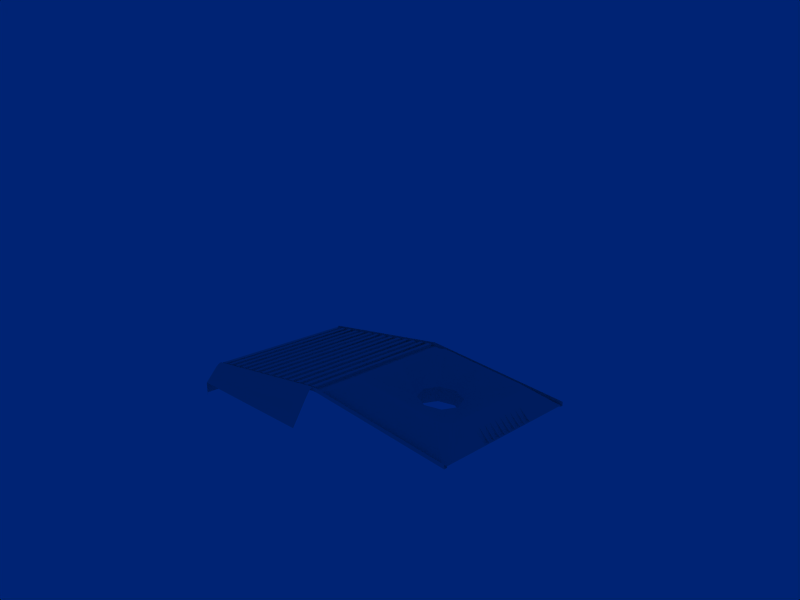 # Source: atari-7800-controller.blend  (saved by Blender 2.34.0; exported with 4.5.12 LTS)
import bpy
from mathutils import Matrix  # noqa: F401  (used for matrix-valued properties, if any)

bpy.ops.wm.read_factory_settings(use_empty=True)
scene = bpy.context.scene
scene.name = '1'

# ---- collections
col_collection_1 = bpy.data.collections.new('Collection 1'); scene.collection.children.link(col_collection_1)

# ---- world
world_world = bpy.data.worlds.new('World'); scene.world = world_world
world_world.color = (9.098e-05, 0.1385, 0.455)
world_world.use_sun_shadow = False
world_world.sun_shadow_jitter_overblur = 0.0
world_world.cycles.sampling_method = 'MANUAL'
world_world.cycles.sample_map_resolution = 256

# ---- cameras
cam_camera = bpy.data.cameras.new('Camera')
cam_camera.passepartout_alpha = 0.2
cam_camera.clip_end = 100.0
cam_camera.lens = 35.0
cam_camera.ortho_scale = 7.314
cam_camera.show_passepartout = False
cam_camera.show_safe_areas = True
cam_camera.dof.focus_distance = 0.0
cam_camera.dof.aperture_fstop = 128.0

# ---- meshes
me_circle = bpy.data.meshes.new('Circle')
me_circle.from_pydata([(-3.062, 0.3749, 0.1291), (-2.908, -2.374e-08, 0.1138), (-3.062, -0.3749, 0.1291), (-3.435, -0.5302, 0.166), (-3.808, -0.3749, 0.2029), (-3.963, 9.338e-09, 0.2182), (-3.808, 0.3749, 0.2029), (-3.435, 0.5302, 0.166), (-3.398, 1.312, 0.5391), (-2.093, -3.258e-09, 0.4099), (-2.093, 1.125, 0.4099), (-2.279, 1.312, 0.4284), (-2.093, -1.125, 0.4099), (-2.279, -1.312, 0.4284), (-3.398, -1.312, 0.5391), (-4.518, -1.312, 0.6499), (-4.704, -1.125, 0.6683), (-4.704, 1.125, 0.6683), (-4.704, 5.589e-09, 0.6683), (-4.518, 1.312, 0.6499), (-4.518, 1.387, 0.6499), (-4.779, 5.841e-09, 0.6757), (-4.779, 1.125, 0.6757), (-4.779, -1.125, 0.6757), (-4.518, -1.387, 0.6499), (-3.398, -1.387, 0.5391), (-2.279, -1.387, 0.4284), (-2.018, -1.125, 0.4025), (-2.279, 1.387, 0.4284), (-2.018, 1.125, 0.4025), (-2.018, -3.511e-09, 0.4025), (-3.398, 1.387, 0.5391), (-3.435, 1.912, 0.166), (-1.533, 1.781, -0.02227), (-1.663, 1.912, -0.009351), (-1.533, -1.781, -0.02227), (-1.663, -1.912, -0.009351), (-3.435, -1.912, 0.166), (-5.208, -1.912, 0.3414), (-5.338, -1.781, 0.3543), (-5.338, 1.781, 0.3543), (-5.208, 1.912, 0.3414), (-1.533, -1.912, -0.02227), (-1.533, 1.912, -0.02227), (-5.338, 1.912, 0.3543), (-5.338, -1.912, 0.3543), (-3.472, 0.5302, -0.2071), (-3.845, 0.3749, -0.1701), (-4.0, 9.4e-09, -0.1548), (-3.845, -0.3749, -0.1701), (-3.472, -0.5302, -0.2071), (-3.099, -0.3749, -0.244), (-2.945, -2.367e-08, -0.2593), (-3.099, 0.3749, -0.244), (-1.533, 0.7498, -0.02227), (-1.533, -0.7498, -0.02227), (-1.607, -0.7498, -0.01489), (-1.607, 0.7498, -0.01489), (-1.607, -0.4085, -0.01489), (-1.533, -0.4085, -0.02227), (-1.533, -0.2723, -0.02227), (-1.607, -0.2723, -0.01489), (-1.607, -0.2383, -0.01489), (-1.533, -0.2383, -0.02227), (-1.533, -0.1021, -0.02227), (-1.607, -0.1021, -0.01489), (-1.607, -0.4425, -0.01489), (-1.533, -0.4425, -0.02227), (-1.533, -0.5787, -0.02227), (-1.607, -0.5787, -0.01489), (-1.607, -0.6128, -0.01489), (-1.533, -0.6128, -0.02227), (-1.607, -0.06808, -0.01489), (-1.533, -0.06808, -0.02227), (-1.533, 0.06808, -0.02227), (-1.607, 0.06808, -0.01489), (-1.607, 0.1021, -0.01489), (-1.533, 0.1021, -0.02227), (-1.533, 0.2383, -0.02227), (-1.607, 0.2383, -0.01489), (-1.607, 0.5787, -0.01489), (-1.533, 0.5787, -0.02227), (-1.533, 0.4425, -0.02227), (-1.607, 0.4425, -0.01489), (-1.607, 0.4085, -0.01489), (-1.533, 0.4085, -0.02227), (-1.533, 0.2723, -0.02227), (-1.607, 0.2723, -0.01489), (-1.607, 0.6128, -0.01489), (-1.533, 0.6128, -0.02227), (-1.827, -0.7498, 0.2356), (-1.827, 0.6128, 0.2356), (-1.827, 0.2723, 0.2356), (-1.827, 0.4085, 0.2356), (-1.827, 0.4425, 0.2356), (-1.827, 0.5787, 0.2356), (-1.827, 0.2383, 0.2356), (-1.827, 0.1021, 0.2356), (-1.827, 0.06808, 0.2356), (-1.827, -0.06808, 0.2356), (-1.827, -0.6128, 0.2356), (-1.827, -0.5787, 0.2356), (-1.827, -0.4425, 0.2356), (-1.827, -0.1021, 0.2356), (-1.827, -0.2383, 0.2356), (-1.827, -0.2723, 0.2356), (-1.827, -0.4085, 0.2356), (-1.827, 0.7498, 0.2356), (-4.999, 0.7498, 0.5494), (-4.999, -0.4085, 0.5494), (-4.999, -0.2723, 0.5494), (-4.999, -0.2383, 0.5494), (-4.999, -0.1021, 0.5494), (-4.999, -0.4425, 0.5494), (-4.999, -0.5787, 0.5494), (-4.999, -0.6128, 0.5494), (-4.999, -0.06808, 0.5494), (-4.999, 0.06808, 0.5494), (-4.999, 0.1021, 0.5494), (-4.999, 0.2383, 0.5494), (-4.999, 0.5787, 0.5494), (-4.999, 0.4425, 0.5494), (-4.999, 0.4085, 0.5494), (-4.999, 0.2723, 0.5494), (-4.999, 0.6128, 0.5494), (-4.999, -0.7498, 0.5494), (-5.338, 0.6128, 0.3543), (-5.264, 0.6128, 0.3469), (-5.264, 0.2723, 0.3469), (-5.338, 0.2723, 0.3543), (-5.338, 0.4085, 0.3543), (-5.264, 0.4085, 0.3469), (-5.264, 0.4425, 0.3469), (-5.338, 0.4425, 0.3543), (-5.338, 0.5787, 0.3543), (-5.264, 0.5787, 0.3469), (-5.264, 0.2383, 0.3469), (-5.338, 0.2383, 0.3543), (-5.338, 0.1021, 0.3543), (-5.264, 0.1021, 0.3469), (-5.264, 0.06808, 0.3469), (-5.338, 0.06808, 0.3543), (-5.338, -0.06808, 0.3543), (-5.264, -0.06808, 0.3469), (-5.338, -0.6128, 0.3543), (-5.264, -0.6128, 0.3469), (-5.264, -0.5787, 0.3469), (-5.338, -0.5787, 0.3543), (-5.338, -0.4425, 0.3543), (-5.264, -0.4425, 0.3469), (-5.264, -0.1021, 0.3469), (-5.338, -0.1021, 0.3543), (-5.338, -0.2383, 0.3543), (-5.264, -0.2383, 0.3469), (-5.264, -0.2723, 0.3469), (-5.338, -0.2723, 0.3543), (-5.338, -0.4085, 0.3543), (-5.264, -0.4085, 0.3469), (-5.264, 0.7498, 0.3469), (-5.264, -0.7498, 0.3469), (-5.338, -0.7498, 0.3543), (-5.338, 0.7498, 0.3543), (-5.342, -1.912, 0.317), (-5.342, 1.912, 0.317), (-1.536, 1.912, -0.05958), (-1.536, -1.912, -0.05958), (-5.473, 1.912, 0.3192), (-5.473, -1.912, 0.3192), (-5.473, -1.987, 0.3192), (-1.536, -1.987, -0.05958), (-5.342, -1.987, 0.317), (-5.473, 1.987, 0.3192), (-1.536, 1.987, -0.05958), (-5.342, 1.987, 0.317), (-5.613, 1.987, 0.3011), (-5.613, -1.987, 0.3011), (-5.613, -1.912, 0.3011), (-5.613, 1.912, 0.3011), (-5.622, 1.912, 0.3754), (-5.622, -1.912, 0.3754), (-5.482, -1.912, 0.3935), (-5.482, 1.912, 0.3935), (-5.753, 1.912, 0.283), (-5.753, -1.912, 0.283), (-5.753, -1.987, 0.283), (-5.753, 1.987, 0.283), (-6.032, 1.987, 0.2468), (-6.032, -1.987, 0.2468), (-6.032, -1.912, 0.2468), (-6.032, 1.912, 0.2468), (-5.762, 1.912, 0.3573), (-5.902, -1.912, 0.3392), (-5.902, 1.912, 0.3392), (-5.893, 1.912, 0.2649), (-5.893, -1.912, 0.2649), (-5.893, -1.987, 0.2649), (-5.893, 1.987, 0.2649), (-5.762, -1.912, 0.3573), (-6.322, -1.912, 0.285), (-6.452, 1.987, 0.1925), (-6.452, -1.987, 0.1925), (-6.452, -1.912, 0.1925), (-6.452, 1.912, 0.1925), (-6.462, 1.912, 0.2669), (-6.462, -1.912, 0.2669), (-6.322, 1.912, 0.285), (-6.592, 1.912, 0.1744), (-6.592, -1.912, 0.1744), (-6.592, -1.987, 0.1744), (-6.592, 1.987, 0.1744), (-6.312, 1.987, 0.2106), (-6.312, -1.987, 0.2106), (-6.312, -1.912, 0.2106), (-6.312, 1.912, 0.2106), (-6.042, 1.912, 0.3212), (-6.042, -1.912, 0.3212), (-6.182, -1.912, 0.3031), (-6.182, 1.912, 0.3031), (-6.172, 1.912, 0.2287), (-6.172, -1.912, 0.2287), (-6.172, -1.987, 0.2287), (-6.172, 1.987, 0.2287), (-7.292, 1.987, 0.08397), (-7.292, -1.987, 0.08397), (-7.292, -1.912, 0.08397), (-7.292, 1.912, 0.08397), (-7.301, 1.912, 0.1583), (-7.301, -1.912, 0.1583), (-7.161, -1.912, 0.1764), (-7.161, 1.912, 0.1764), (-7.432, 1.912, 0.06588), (-7.432, -1.912, 0.06588), (-7.432, -1.987, 0.06588), (-7.432, 1.987, 0.06588), (-7.712, 1.987, 0.02967), (-7.712, -1.987, 0.02967), (-7.712, -1.912, 0.02967), (-7.712, 1.912, 0.02967), (-7.441, 1.912, 0.1402), (-7.581, -1.912, 0.1221), (-7.581, 1.912, 0.1221), (-7.572, 1.912, 0.04778), (-7.572, -1.912, 0.04778), (-7.572, -1.987, 0.04778), (-7.572, 1.987, 0.04778), (-7.441, -1.912, 0.1402), (-6.882, -1.912, 0.2126), (-7.012, 1.987, 0.1201), (-7.012, -1.987, 0.1201), (-7.012, -1.912, 0.1201), (-7.012, 1.912, 0.1201), (-7.022, 1.912, 0.1945), (-7.022, -1.912, 0.1945), (-6.882, 1.912, 0.2126), (-7.152, 1.912, 0.102), (-7.152, -1.912, 0.102), (-7.152, -1.987, 0.102), (-7.152, 1.987, 0.102), (-6.872, 1.987, 0.1382), (-6.872, -1.987, 0.1382), (-6.872, -1.912, 0.1382), (-6.872, 1.912, 0.1382), (-6.602, 1.912, 0.2488), (-6.602, -1.912, 0.2488), (-6.742, -1.912, 0.2307), (-6.742, 1.912, 0.2307), (-6.732, 1.912, 0.1563), (-6.732, -1.912, 0.1563), (-6.732, -1.987, 0.1563), (-6.732, 1.987, 0.1563), (-7.852, 1.987, 0.01155), (-7.852, -1.987, 0.01155), (-7.852, -1.912, 0.01155), (-7.852, 1.912, 0.01155), (-7.862, 1.912, 0.08592), (-7.862, -1.912, 0.08592), (-7.722, -1.912, 0.104), (-7.722, 1.912, 0.104), (-7.992, 1.912, -0.006541), (-7.992, -1.912, -0.006541), (-7.992, -1.987, -0.006541), (-7.992, 1.987, -0.006541), (-8.272, 1.987, -0.04271), (-8.272, -1.987, -0.04271), (-8.272, -1.912, -0.04271), (-8.272, 1.912, -0.04271), (-8.002, 1.912, 0.06782), (-8.141, -1.912, 0.04973), (-8.141, 1.912, 0.04973), (-8.132, 1.912, -0.02464), (-8.132, -1.912, -0.02464), (-8.132, -1.987, -0.02464), (-8.132, 1.987, -0.02464), (-8.002, -1.912, 0.06782), (-8.561, -1.912, -0.004516), (-8.691, 1.987, -0.09697), (-8.691, -1.987, -0.09697), (-8.691, -1.912, -0.09697), (-8.691, 1.912, -0.09697), (-8.701, 1.912, -0.02261), (-8.701, -1.912, -0.02261), (-8.561, 1.912, -0.004516), (-8.551, 1.987, -0.07888), (-8.551, -1.987, -0.07888), (-8.551, -1.912, -0.07888), (-8.551, 1.912, -0.07888), (-8.281, 1.912, 0.03167), (-8.281, -1.912, 0.03167), (-8.421, -1.912, 0.01358), (-8.421, 1.912, 0.01358), (-8.411, 1.912, -0.06079), (-8.411, -1.912, -0.06079), (-8.411, -1.987, -0.06079), (-8.411, 1.987, -0.06079), (-8.832, 1.912, -0.1151), (-8.832, -1.912, -0.1151), (-8.832, -1.987, -0.1151), (-8.832, 1.987, -0.1151), (-8.841, 1.912, -0.04075), (-8.981, -1.912, -0.05884), (-8.981, 1.912, -0.05884), (-8.972, 1.912, -0.1332), (-8.972, -1.912, -0.1332), (-8.972, -1.987, -0.1332), (-8.972, 1.987, -0.1332), (-8.841, -1.912, -0.04075), (-9.08, 1.987, -0.1502), (-9.08, -1.987, -0.1502), (-9.08, -1.912, -0.1502), (-9.08, 1.912, -0.149), (-9.09, 1.912, -0.07456), (-9.089, -1.912, -0.07554), (-9.237, 1.912, -0.1767), (-9.238, -1.912, -0.1758), (-9.238, -1.987, -0.1758), (-9.238, 1.987, -0.1758), (-9.247, -1.912, -0.1012), (-9.247, 1.912, -0.1023), (-9.402, 1.912, -0.2564), (-9.401, -1.912, -0.2564), (-9.402, 1.987, -0.2564), (-9.323, -1.912, -0.2563), (-9.323, -1.987, -0.2564), (-9.401, -1.987, -0.2564), (-9.323, 1.912, -0.2563), (-9.323, 1.987, -0.2563), (-9.238, 1.987, -0.07617), (-9.08, 1.987, -0.05056), (-8.972, 1.987, -0.0336), (-8.832, 1.987, -0.01551), (-8.411, 1.987, 0.03882), (-8.551, 1.987, 0.02072), (-8.691, 1.987, 0.00263), (-8.132, 1.987, 0.07497), (-8.272, 1.987, 0.05689), (-7.992, 1.987, 0.09306), (-7.852, 1.987, 0.1112), (-6.732, 1.987, 0.2559), (-6.872, 1.987, 0.2378), (-7.152, 1.987, 0.2016), (-7.012, 1.987, 0.2197), (-7.572, 1.987, 0.1474), (-7.712, 1.987, 0.1293), (-7.432, 1.987, 0.1655), (-7.292, 1.987, 0.1836), (-6.172, 1.987, 0.3283), (-6.312, 1.987, 0.3102), (-6.592, 1.987, 0.274), (-6.452, 1.987, 0.2921), (-5.893, 1.987, 0.3645), (-6.032, 1.987, 0.3464), (-5.753, 1.987, 0.3826), (-5.613, 1.987, 0.4007), (-5.342, 1.987, 0.4166), (-1.536, 1.987, 0.04002), (-5.473, 1.987, 0.4188), (-9.238, -1.987, -0.07616), (-9.08, -1.987, -0.05056), (-8.972, -1.987, -0.0336), (-8.832, -1.987, -0.0155), (-8.411, -1.987, 0.03882), (-8.551, -1.987, 0.02073), (-8.691, -1.987, 0.002631), (-8.132, -1.987, 0.07497), (-8.272, -1.987, 0.05689), (-7.992, -1.987, 0.09306), (-7.852, -1.987, 0.1112), (-6.732, -1.987, 0.2559), (-6.872, -1.987, 0.2378), (-7.152, -1.987, 0.2017), (-7.012, -1.987, 0.2197), (-7.572, -1.987, 0.1474), (-7.712, -1.987, 0.1293), (-7.432, -1.987, 0.1655), (-7.292, -1.987, 0.1836), (-6.172, -1.987, 0.3283), (-6.312, -1.987, 0.3102), (-6.592, -1.987, 0.274), (-6.452, -1.987, 0.2921), (-5.893, -1.987, 0.3645), (-6.032, -1.987, 0.3464), (-5.753, -1.987, 0.3826), (-5.613, -1.987, 0.4007), (-5.342, -1.987, 0.4166), (-1.536, -1.987, 0.04002), (-5.473, -1.987, 0.4188), (-9.401, -2.083, -0.3179), (-9.401, -2.335, -0.5951), (-9.401, -2.055, -0.2871), (-9.401, -2.022, -0.2648), (-9.238, -2.022, -0.08411), (-9.238, -2.069, -0.1093), (-9.238, -2.436, -0.5039), (-9.238, -2.122, -0.154), (-9.238, 2.133, -0.154), (-9.238, 2.447, -0.5039), (-9.238, 2.08, -0.1093), (-9.238, 2.033, -0.08411), (-9.401, 2.033, -0.2648), (-9.401, 2.066, -0.2871), (-9.401, 2.346, -0.5951), (-9.401, 2.094, -0.3179), (-9.401, 0.0, -0.5951), (-9.401, 2.346, -0.855), (-9.401, -2.335, -0.855), (-9.238, 2.447, -0.855), (-9.238, -2.436, -0.855), (-9.238, 2.29, -0.3289), (-9.238, 2.211, -0.2415), (-9.238, 2.368, -0.4164), (-9.238, -2.279, -0.3289), (-9.238, -2.201, -0.2415), (-9.238, -2.358, -0.4164), (-5.473, 2.445, -0.1905), (-5.473, 2.211, 0.1796), (-5.473, 2.326, -0.0003446), (-5.473, 2.033, 0.3985), (-5.473, 2.08, 0.3631), (-5.473, 2.575, -0.391), (-5.473, 2.133, 0.2978), (-5.473, -2.133, 0.2978), (-5.473, -2.576, -0.391), (-5.473, -2.08, 0.3631), (-5.473, -2.033, 0.3985), (-5.473, -2.326, -0.0003446), (-5.473, -2.212, 0.1796), (-5.473, -2.446, -0.1905)], [], [(0, 10, 11), (0, 11, 8, 7), (0, 1, 9, 10), (1, 2, 12, 9), (2, 13, 12), (2, 3, 14, 13), (3, 4, 15, 14), (4, 16, 15), (6, 19, 17), (6, 7, 8, 19), (5, 6, 17, 18), (4, 5, 18, 16), (18, 16, 23, 21), (18, 17, 22, 21), (19, 8, 31, 20), (17, 19, 20, 22), (15, 16, 23, 24), (15, 14, 25, 24), (14, 13, 26, 25), (12, 13, 26, 27), (12, 9, 30, 27), (10, 9, 30, 29), (11, 8, 31, 28), (11, 10, 29, 28), (28, 29, 33, 34), (28, 31, 32, 34), (27, 26, 36, 35), (25, 26, 36, 37), (24, 25, 37, 38), (24, 23, 39, 38), (22, 20, 41, 40), (20, 31, 32, 41), (38, 39, 45), (35, 36, 42), (33, 43, 34), (40, 41, 44), (5, 4, 49, 48), (6, 5, 48, 47), (7, 6, 47, 46), (4, 3, 50, 49), (3, 2, 51, 50), (2, 1, 52, 51), (1, 0, 53, 52), (0, 7, 46, 53), (29, 54, 33), (27, 35, 55), (62, 63, 64, 65), (58, 59, 60, 61), (69, 68, 67, 66), (83, 82, 81, 80), (87, 86, 85, 84), (76, 77, 78, 79), (72, 73, 74, 75), (54, 57, 88, 89), (55, 71, 70, 56), (55, 56, 90), (70, 71, 100), (68, 69, 101), (66, 67, 102), (58, 59, 106), (60, 61, 105), (62, 63, 104), (64, 65, 103), (72, 73, 99), (74, 75, 98), (76, 77, 97), (78, 79, 96), (86, 87, 92), (84, 85, 93), (82, 83, 94), (80, 81, 95), (88, 89, 91), (54, 57, 107), (68, 101, 100, 71), (59, 106, 102, 67), (60, 63, 104, 105), (64, 73, 99, 103), (74, 77, 97, 98), (78, 86, 92, 96), (82, 94, 93, 85), (81, 89, 91, 95), (29, 107, 54), (27, 55, 90), (56, 70, 100, 90), (66, 102, 101, 69), (58, 61, 105, 106), (62, 65, 103, 104), (72, 75, 98, 99), (76, 79, 96, 97), (84, 93, 92, 87), (80, 95, 94, 83), (57, 107, 91, 88), (27, 90, 30), (29, 30, 107), (30, 95, 91, 107), (30, 93, 94, 95), (30, 96, 92, 93), (30, 98, 97, 96), (30, 90, 100, 101), (30, 101, 102, 106), (30, 106, 105, 104), (30, 104, 103, 99), (30, 99, 98), (153, 150, 151, 152), (157, 154, 155, 156), (146, 149, 148, 147), (132, 135, 134, 133), (128, 131, 130, 129), (139, 136, 137, 138), (143, 140, 141, 142), (161, 126, 127, 158), (160, 159, 145, 144), (160, 125, 159), (145, 115, 144), (147, 114, 146), (149, 113, 148), (157, 109, 156), (155, 110, 154), (153, 111, 152), (151, 112, 150), (143, 116, 142), (141, 117, 140), (139, 118, 138), (137, 119, 136), (129, 123, 128), (131, 122, 130), (133, 121, 132), (135, 120, 134), (127, 124, 126), (161, 108, 158), (147, 144, 115, 114), (156, 148, 113, 109), (155, 110, 111, 152), (151, 112, 116, 142), (141, 117, 118, 138), (137, 119, 123, 129), (133, 130, 122, 121), (134, 120, 124, 126), (159, 125, 115, 145), (149, 146, 114, 113), (157, 109, 110, 154), (153, 111, 112, 150), (143, 116, 117, 140), (139, 118, 119, 136), (131, 128, 123, 122), (135, 132, 121, 120), (158, 127, 124, 108), (22, 40, 161), (22, 161, 158, 108), (23, 160, 39), (23, 125, 159, 160), (21, 125, 23), (21, 22, 108), (21, 114, 115, 125), (21, 109, 113, 114), (21, 111, 110, 109), (21, 116, 112, 111), (21, 117, 116), (21, 119, 118, 117), (21, 122, 123, 119), (21, 120, 121, 122), (21, 108, 124, 120), (42, 45, 162, 165), (44, 45, 162, 163), (43, 44, 163, 164), (163, 162, 167, 166), (167, 162, 170, 168), (165, 162, 170, 169), (163, 166, 171, 173), (164, 163, 173, 172), (171, 166, 177, 174), (167, 168, 175, 176), (166, 167, 180, 181), (166, 177, 178, 181), (167, 180, 179, 176), (178, 179, 180, 181), (176, 179, 178, 177), (177, 176, 183, 182), (176, 175, 184, 183), (174, 177, 182, 185), (185, 182, 193, 196), (183, 184, 195, 194), (182, 183, 190), (182, 193, 192, 190), (194, 191, 192, 193), (193, 194, 188, 189), (194, 195, 187, 188), (196, 193, 189, 186), (183, 197, 191, 194), (190, 192, 191, 197), (183, 197, 190, 182), (186, 189, 218, 221), (188, 187, 220, 219), (189, 188, 215, 214), (189, 218, 217, 214), (188, 215, 216, 219), (217, 216, 215, 214), (219, 216, 217, 218), (218, 219, 212, 213), (219, 220, 211, 212), (221, 218, 213, 210), (210, 213, 202, 199), (212, 211, 200, 201), (213, 212, 205), (213, 202, 203, 205), (201, 204, 203, 202), (202, 201, 207, 206), (201, 200, 208, 207), (199, 202, 206, 209), (212, 198, 204, 201), (205, 203, 204, 198), (212, 198, 205, 213), (209, 206, 266, 269), (207, 208, 268, 267), (206, 207, 263, 262), (206, 266, 265, 262), (207, 263, 264, 267), (265, 264, 263, 262), (267, 264, 265, 266), (266, 267, 260, 261), (267, 268, 259, 260), (269, 266, 261, 258), (258, 261, 250, 247), (260, 259, 248, 249), (261, 260, 253), (261, 250, 251, 253), (249, 252, 251, 250), (250, 249, 255, 254), (249, 248, 256, 255), (247, 250, 254, 257), (260, 246, 252, 249), (253, 251, 252, 246), (260, 246, 253, 261), (257, 254, 225, 222), (255, 256, 223, 224), (254, 255, 228, 229), (254, 225, 226, 229), (255, 228, 227, 224), (226, 227, 228, 229), (224, 227, 226, 225), (225, 224, 231, 230), (224, 223, 232, 231), (222, 225, 230, 233), (233, 230, 241, 244), (231, 232, 243, 242), (230, 231, 238), (230, 241, 240, 238), (242, 239, 240, 241), (241, 242, 236, 237), (242, 243, 235, 236), (244, 241, 237, 234), (231, 245, 239, 242), (238, 240, 239, 245), (231, 245, 238, 230), (234, 237, 273, 270), (236, 235, 271, 272), (237, 236, 276, 277), (237, 273, 274, 277), (236, 276, 275, 272), (274, 275, 276, 277), (272, 275, 274, 273), (273, 272, 279, 278), (272, 271, 280, 279), (270, 273, 278, 281), (281, 278, 289, 292), (279, 280, 291, 290), (278, 279, 286), (278, 289, 288, 286), (290, 287, 288, 289), (289, 290, 284, 285), (290, 291, 283, 284), (292, 289, 285, 282), (279, 293, 287, 290), (286, 288, 287, 293), (279, 293, 286, 278), (282, 285, 310, 313), (284, 283, 312, 311), (285, 284, 307, 306), (285, 310, 309, 306), (284, 307, 308, 311), (309, 308, 307, 306), (311, 308, 309, 310), (310, 311, 304, 305), (311, 312, 303, 304), (313, 310, 305, 302), (302, 305, 298, 295), (304, 303, 296, 297), (305, 304, 301), (305, 298, 299, 301), (297, 300, 299, 298), (298, 297, 315, 314), (297, 296, 316, 315), (295, 298, 314, 317), (304, 294, 300, 297), (301, 299, 300, 294), (304, 294, 301, 305), (317, 314, 321, 324), (315, 316, 323, 322), (314, 315, 318), (314, 321, 320, 318), (322, 319, 320, 321), (315, 325, 319, 322), (318, 320, 319, 325), (315, 325, 318, 314), (322, 321, 329, 328), (322, 323, 327, 328), (324, 321, 329, 326), (328, 331, 330, 329), (326, 329, 332, 335), (328, 327, 334, 333), (331, 330, 337, 336), (328, 331, 336, 333), (329, 332, 337, 330), (336, 337, 338, 339), (333, 341, 342, 334), (333, 336, 339, 341), (339, 343, 342, 341), (338, 344, 345, 340), (332, 335, 345, 344), (332, 344, 338, 337), (326, 335, 346, 347), (324, 326, 347, 348), (317, 324, 348, 349), (295, 317, 349, 352), (302, 295, 352, 351), (313, 302, 351, 350), (282, 313, 350, 354), (292, 282, 354, 353), (281, 292, 353, 355), (270, 281, 355, 356), (234, 270, 356, 362), (244, 234, 362, 361), (233, 244, 361, 363), (222, 233, 363, 364), (257, 222, 364, 359), (247, 257, 359, 360), (258, 247, 360, 358), (269, 258, 358, 357), (209, 269, 357, 367), (199, 209, 367, 368), (210, 199, 368, 366), (221, 210, 366, 365), (186, 221, 365, 370), (196, 186, 370, 369), (185, 196, 369, 371), (174, 185, 371, 372), (171, 174, 372, 375), (172, 173, 373, 374), (173, 171, 375, 373), (335, 345, 340, 346), (334, 327, 377, 376), (327, 323, 378, 377), (323, 316, 379, 378), (316, 296, 382, 379), (296, 303, 381, 382), (303, 312, 380, 381), (312, 283, 384, 380), (283, 291, 383, 384), (291, 280, 385, 383), (280, 271, 386, 385), (271, 235, 392, 386), (235, 243, 391, 392), (243, 232, 393, 391), (232, 223, 394, 393), (223, 256, 389, 394), (256, 248, 390, 389), (248, 259, 388, 390), (259, 268, 387, 388), (268, 208, 397, 387), (208, 200, 398, 397), (200, 211, 396, 398), (211, 220, 395, 396), (220, 187, 400, 395), (187, 195, 399, 400), (195, 184, 401, 399), (184, 175, 402, 401), (175, 168, 405, 402), (169, 170, 403, 404), (168, 170, 403, 405), (334, 376, 343, 342), (343, 409, 410, 376), (408, 409, 410, 411), (406, 408, 411, 413), (406, 413, 431), (419, 416, 417, 418), (421, 414, 416, 419), (420, 415, 429), (340, 346, 417, 418), (420, 421, 422), (406, 407, 422), (406, 422, 409, 408), (418, 422, 421, 419), (338, 340, 418, 422), (338, 422, 339), (339, 422, 409, 343), (407, 424, 423, 420), (407, 412, 426, 424), (415, 420, 423, 425), (427, 428, 421), (427, 421, 420), (428, 414, 421), (429, 427, 420), (430, 432, 407), (430, 407, 406), (431, 430, 406), (432, 412, 407), (415, 438, 433, 429), (427, 429, 433, 435), (427, 435, 434, 428), (414, 428, 434, 439), (414, 439, 437, 416), (416, 437, 436, 417), (346, 375, 436, 417), (376, 410, 443, 405), (410, 443, 442, 411), (411, 442, 440, 413), (413, 440, 445, 431), (430, 431, 445, 444), (430, 444, 446, 432), (412, 432, 446, 441)])
me_circle.use_remesh_preserve_volume = False
me_circle.use_remesh_preserve_attributes = False
me_circle.use_mirror_vertex_groups = False
me_circle.update()

# ---- objects
ob_circle = bpy.data.objects.new('Circle', me_circle)
ob_camera = bpy.data.objects.new('Camera', cam_camera)

# ---- transforms, parenting, visibility, modifiers, constraints
ob_circle.location = (4.836, -0.124, 0.0)
ob_circle.lock_rotations_4d = False
ob_circle.empty_display_type = 'ARROWS'
ob_circle.color = (0.0, 0.0, 0.0, 1.0)
ob_circle.lineart.crease_threshold = 0.0
ob_camera.location = (12.0, -12.0, 7.472)
ob_camera.rotation_euler = (1.265, 0.0, 0.7854)
ob_camera.lock_rotations_4d = False
ob_camera.empty_display_type = 'ARROWS'
ob_camera.color = (0.0, 0.0, 0.0, 1.0)
ob_camera.display_type = 'WIRE'
ob_camera.lineart.crease_threshold = 0.0

# ---- collection membership
col_collection_1.objects.link(ob_circle)
col_collection_1.objects.link(ob_camera)

# ---- scene / render settings (as saved in the file)
scene.camera = ob_camera
scene.frame_start = 1; scene.frame_end = 250; scene.frame_set(1)
scene.render.engine = 'BLENDER_EEVEE_NEXT'
scene.render.image_settings.color_mode = 'RGB'
scene.render.image_settings.quality = 95
scene.render.image_settings.compression = 95
scene.render.resolution_x = 640
scene.render.resolution_y = 480
scene.render.pixel_aspect_x = 100.0
scene.render.pixel_aspect_y = 100.0
scene.render.fps = 25
scene.render.dither_intensity = 0.0
scene.render.use_compositing = False
scene.render.use_sequencer = False
scene.render.use_file_extension = False
scene.render.bake_bias = 0.0
scene.render.use_stamp_time = False
scene.render.use_stamp_date = False
scene.render.use_stamp_frame = False
scene.render.use_stamp_camera = False
scene.render.use_stamp_scene = False
scene.render.use_stamp_filename = False
scene.render.use_stamp_render_time = False
scene.render.stamp_font_size = 0
scene.cycles.use_denoising = False
scene.cycles.samples = 10
scene.cycles.sampling_pattern = 'TABULATED_SOBOL'
scene.cycles.light_sampling_threshold = 0.0
scene.cycles.use_adaptive_sampling = False
scene.cycles.use_light_tree = False
scene.cycles.blur_glossy = 0.0
scene.cycles.volume_bounces = 1
scene.cycles.pixel_filter_type = 'GAUSSIAN'
scene.cycles.sample_clamp_indirect = 0.0
scene.view_settings.view_transform = 'Raw'
bpy.context.view_layer.update()
